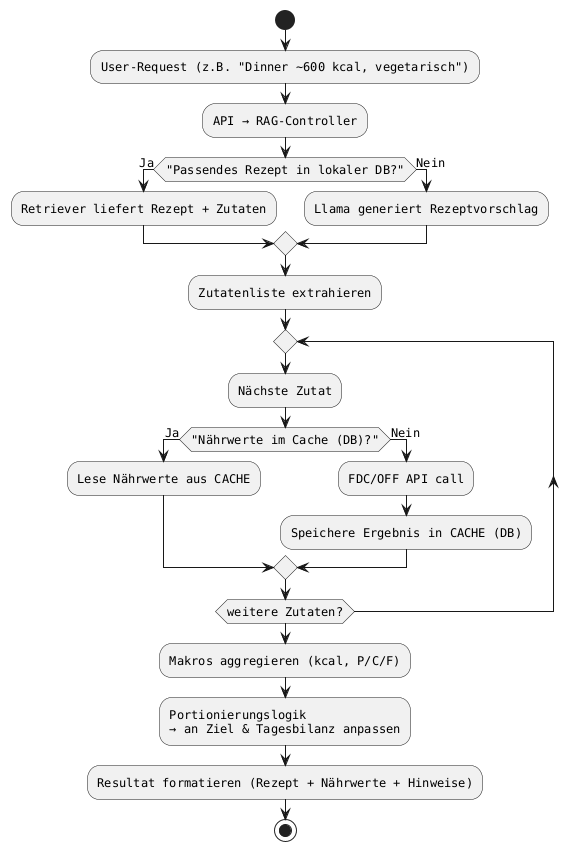

The diagram above was rendered by PlantUML. Its source (embedded in the PNG):
@startuml
skinparam monochrome true
skinparam defaultFontName Courier
skinparam defaultFontSize 12

start
:User-Request (z.B. "Dinner ~600 kcal, vegetarisch");
:API → RAG-Controller;

if ("Passendes Rezept in lokaler DB?") then (Ja)
  :Retriever liefert Rezept + Zutaten;
else (Nein)
  :Llama generiert Rezeptvorschlag;
endif

:Zutatenliste extrahieren;

repeat
  :Nächste Zutat;
  if ("Nährwerte im Cache (DB)?") then (Ja)
    :Lese Nährwerte aus CACHE;
  else (Nein)
    :FDC/OFF API call;
    :Speichere Ergebnis in CACHE (DB);
  endif
repeat while (weitere Zutaten?)

:Makros aggregieren (kcal, P/C/F);
:Portionierungslogik\n→ an Ziel & Tagesbilanz anpassen;
:Resultat formatieren (Rezept + Nährwerte + Hinweise);

stop
@enduml